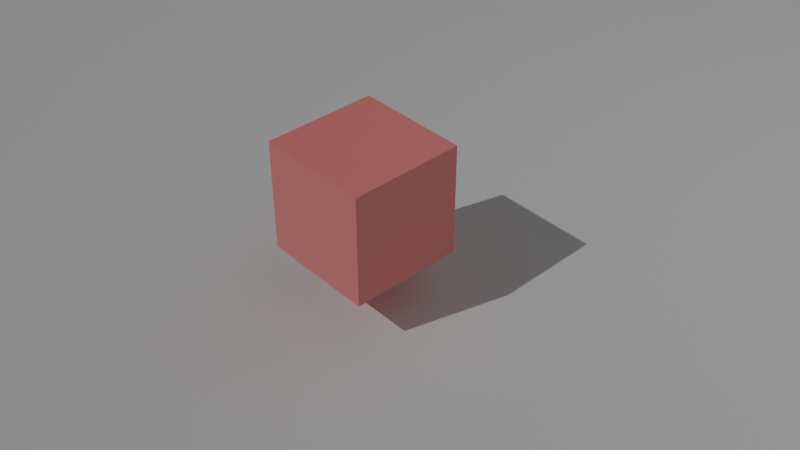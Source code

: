 # Source: 04.blend  (saved by Blender 4.2.66; exported with 4.5.12 LTS)
import bpy
from mathutils import Matrix  # noqa: F401  (used for matrix-valued properties, if any)

bpy.ops.wm.read_factory_settings(use_empty=True)
scene = bpy.context.scene
scene.name = 'Scene'

# ---- collections
col_collection = bpy.data.collections.new('Collection'); scene.collection.children.link(col_collection)

# ---- materials (node trees are filled in below, after node groups)
mat_material = bpy.data.materials.new('Material')
mat_material.alpha_threshold = 0.0
mat_material.use_transparent_shadow = False
mat_material.roughness = 0.5
mat_material.line_color = (0.0, 0.0, 0.0, 1.0)
mat_x = bpy.data.materials.new('材质')
mat_002 = bpy.data.materials.new('材质.002')

# ---- material node trees
mat_material.use_nodes = True; mat_material.node_tree.nodes.clear()
_N = mat_material.node_tree.nodes; _L = mat_material.node_tree.links
n0 = _N.new('ShaderNodeOutputMaterial'); n0.name = 'Material Output'; n0.location = (300, 300)
n1 = _N.new('ShaderNodeBsdfPrincipled'); n1.name = 'Principled BSDF'; n1.location = (10, 300)
n1.inputs[0].default_value = (1.0, 0.294, 0.294, 1.0)
n1.inputs[3].default_value = 1.45
_L.new(n1.outputs[0], n0.inputs[0])
n0.is_active_output = True
mat_x.use_nodes = True; mat_x.node_tree.nodes.clear()
_N = mat_x.node_tree.nodes; _L = mat_x.node_tree.links
n0 = _N.new('ShaderNodeBsdfPrincipled'); n0.name = '原理化 BSDF'; n0.location = (10, 300)
n0.inputs[0].default_value = (0.0973, 0.2988, 1.0, 1.0)
n1 = _N.new('ShaderNodeOutputMaterial'); n1.name = '材质输出'; n1.location = (300, 300)
_L.new(n0.outputs[0], n1.inputs[0])
n1.is_active_output = True
mat_002.use_nodes = True; mat_002.node_tree.nodes.clear()
_N = mat_002.node_tree.nodes; _L = mat_002.node_tree.links
n0 = _N.new('ShaderNodeBsdfPrincipled'); n0.name = '原理化 BSDF'; n0.location = (10, 300)
n0.inputs[0].default_value = (1.0, 0.8778, 0.4907, 1.0)
n1 = _N.new('ShaderNodeOutputMaterial'); n1.name = '材质输出'; n1.location = (300, 300)
_L.new(n0.outputs[0], n1.inputs[0])
n1.is_active_output = True

# ---- world
world_world = bpy.data.worlds.new('World'); scene.world = world_world
world_world.use_nodes = True; world_world.node_tree.nodes.clear()
_N = world_world.node_tree.nodes; _L = world_world.node_tree.links
n0 = _N.new('ShaderNodeOutputWorld'); n0.name = 'World Output'; n0.location = (300, 300)
n1 = _N.new('ShaderNodeBackground'); n1.name = 'Background'; n1.location = (10, 300)
n1.inputs[0].default_value = (0.05088, 0.05088, 0.05088, 1.0)
_L.new(n1.outputs[0], n0.inputs[0])
n0.is_active_output = True
world_world.color = (0.05088, 0.05088, 0.05088)
world_world.sun_shadow_jitter_overblur = 0.0

# ---- cameras
cam_camera = bpy.data.cameras.new('Camera')
cam_camera.clip_end = 100.0
cam_camera.ortho_scale = 7.314

# ---- lights
light_light = bpy.data.lights.new('Light', 'POINT')
light_light.energy = 1000.0
light_light.shadow_soft_size = 10.0
light_x = bpy.data.lights.new('日光', 'SUN')
light_x.energy = 1.0

# ---- meshes
me_cube = bpy.data.meshes.new('Cube')
me_cube.from_pydata([(1.0, 1.0, 1.0), (1.0, 1.0, -1.0), (1.0, -1.0, 1.0), (1.0, -1.0, -1.0), (-1.0, 1.0, 1.0), (-1.0, 1.0, -1.0), (-1.0, -1.0, 1.0), (-1.0, -1.0, -1.0)], [], [(0, 4, 6, 2), (3, 2, 6, 7), (7, 6, 4, 5), (5, 1, 3, 7), (1, 0, 2, 3), (5, 4, 0, 1)])
_uv = me_cube.uv_layers.new(name='UVMap')
_uv.uv.foreach_set('vector', [0.625, 0.5, 0.875, 0.5, 0.875, 0.75, 0.625, 0.75, 0.375, 0.75, 0.625, 0.75, 0.625, 1.0, 0.375, 1.0, 0.375, 0.0, 0.625, 0.0, 0.625, 0.25, 0.375, 0.25, 0.125, 0.5, 0.375, 0.5, 0.375, 0.75, 0.125, 0.75, 0.375, 0.5, 0.625, 0.5, 0.625, 0.75, 0.375, 0.75, 0.375, 0.25, 0.625, 0.25, 0.625, 0.5, 0.375, 0.5])
me_cube.materials.append(mat_material)
me_cube.use_mirror_vertex_groups = False
me_cube.update()
me_x = bpy.data.meshes.new('平面')
me_x.from_pydata([(-1.0, -1.0, 0.0), (1.0, -1.0, 0.0), (-1.0, 1.0, 0.0), (1.0, 1.0, 0.0)], [], [(0, 1, 3, 2)])
_uv = me_x.uv_layers.new(name='UV 贴图')
_uv.uv.foreach_set('vector', [0.0, 0.0, 1.0, 0.0, 1.0, 1.0, 0.0, 1.0])
me_x.update()
me_001 = bpy.data.meshes.new('平面.001')
me_001.from_pydata([(-1.0, -1.0, 0.0), (1.0, -1.0, 0.0), (-1.0, 1.0, 0.0), (1.0, 1.0, 0.0)], [], [(0, 2, 3, 1)])
_uv = me_001.uv_layers.new(name='UV 贴图')
_uv.uv.foreach_set('vector', [0.0, 0.0, 0.0, 1.0, 1.0, 1.0, 1.0, 0.0])
me_001.update()
me_x_1 = bpy.data.meshes.new('锥体')
me_x_1.from_pydata([(0.0, 1.0, -0.02043), (0.1951, 0.9808, -0.02043), (0.3827, 0.9239, -0.02043), (0.5556, 0.8315, -0.02043), (0.7071, 0.7071, -0.02043), (0.8315, 0.5556, -0.02043), (0.9239, 0.3827, -0.02043), (0.9808, 0.1951, -0.02043), (1.0, 0.0, -0.02043), (0.9808, -0.1951, -0.02043), (0.9239, -0.3827, -0.02043), (0.8315, -0.5556, -0.02043), (0.7071, -0.7071, -0.02043), (0.5556, -0.8315, -0.02043), (0.3827, -0.9239, -0.02043), (0.1951, -0.9808, -0.02043), (0.0, -1.0, -0.02043), (-0.1951, -0.9808, -0.02043), (-0.3827, -0.9239, -0.02043), (-0.5556, -0.8315, -0.02043), (-0.7071, -0.7071, -0.02043), (-0.8315, -0.5556, -0.02043), (-0.9239, -0.3827, -0.02043), (-0.9808, -0.1951, -0.02043), (-1.0, 0.0, -0.02043), (-0.9808, 0.1951, -0.02043), (-0.9239, 0.3827, -0.02043), (-0.8315, 0.5556, -0.02043), (-0.7071, 0.7071, -0.02043), (-0.5556, 0.8315, -0.02043), (-0.3827, 0.9239, -0.02043), (-0.1951, 0.9808, -0.02043), (0.0, 0.0, 1.98)], [], [(0, 32, 1), (1, 32, 2), (2, 32, 3), (3, 32, 4), (4, 32, 5), (5, 32, 6), (6, 32, 7), (7, 32, 8), (8, 32, 9), (9, 32, 10), (10, 32, 11), (11, 32, 12), (12, 32, 13), (13, 32, 14), (14, 32, 15), (15, 32, 16), (16, 32, 17), (17, 32, 18), (18, 32, 19), (19, 32, 20), (20, 32, 21), (21, 32, 22), (22, 32, 23), (23, 32, 24), (24, 32, 25), (25, 32, 26), (26, 32, 27), (27, 32, 28), (28, 32, 29), (29, 32, 30), (0, 1, 2, 3, 4, 5, 6, 7, 8, 9, 10, 11, 12, 13, 14, 15, 16, 17, 18, 19, 20, 21, 22, 23, 24, 25, 26, 27, 28, 29, 30, 31), (30, 32, 31), (31, 32, 0)])
_uv = me_x_1.uv_layers.new(name='UV 贴图')
_uv.uv.foreach_set('vector', [0.25, 0.49, 0.25, 0.25, 0.2968, 0.4854, 0.2968, 0.4854, 0.25, 0.25, 0.3418, 0.4717, 0.3418, 0.4717, 0.25, 0.25, 0.3833, 0.4496, 0.3833, 0.4496, 0.25, 0.25, 0.4197, 0.4197, 0.4197, 0.4197, 0.25, 0.25, 0.4496, 0.3833, 0.4496, 0.3833, 0.25, 0.25, 0.4717, 0.3418, 0.4717, 0.3418, 0.25, 0.25, 0.4854, 0.2968, 0.4854, 0.2968, 0.25, 0.25, 0.49, 0.25, 0.49, 0.25, 0.25, 0.25, 0.4854, 0.2032, 0.4854, 0.2032, 0.25, 0.25, 0.4717, 0.1582, 0.4717, 0.1582, 0.25, 0.25, 0.4496, 0.1167, 0.4496, 0.1167, 0.25, 0.25, 0.4197, 0.08029, 0.4197, 0.08029, 0.25, 0.25, 0.3833, 0.05045, 0.3833, 0.05045, 0.25, 0.25, 0.3418, 0.02827, 0.3418, 0.02827, 0.25, 0.25, 0.2968, 0.01461, 0.2968, 0.01461, 0.25, 0.25, 0.25, 0.01, 0.25, 0.01, 0.25, 0.25, 0.2032, 0.01461, 0.2032, 0.01461, 0.25, 0.25, 0.1582, 0.02827, 0.1582, 0.02827, 0.25, 0.25, 0.1167, 0.05045, 0.1167, 0.05045, 0.25, 0.25, 0.08029, 0.08029, 0.08029, 0.08029, 0.25, 0.25, 0.05045, 0.1167, 0.05045, 0.1167, 0.25, 0.25, 0.02827, 0.1582, 0.02827, 0.1582, 0.25, 0.25, 0.01461, 0.2032, 0.01461, 0.2032, 0.25, 0.25, 0.01, 0.25, 0.01, 0.25, 0.25, 0.25, 0.01461, 0.2968, 0.01461, 0.2968, 0.25, 0.25, 0.02827, 0.3418, 0.02827, 0.3418, 0.25, 0.25, 0.05045, 0.3833, 0.05045, 0.3833, 0.25, 0.25, 0.08029, 0.4197, 0.08029, 0.4197, 0.25, 0.25, 0.1167, 0.4496, 0.1167, 0.4496, 0.25, 0.25, 0.1582, 0.4717, 0.75, 0.49, 0.7968, 0.4854, 0.8418, 0.4717, 0.8833, 0.4496, 0.9197, 0.4197, 0.9496, 0.3833, 0.9717, 0.3418, 0.9854, 0.2968, 0.99, 0.25, 0.9854, 0.2032, 0.9717, 0.1582, 0.9496, 0.1167, 0.9197, 0.08029, 0.8833, 0.05045, 0.8418, 0.02827, 0.7968, 0.01461, 0.75, 0.01, 0.7032, 0.01461, 0.6582, 0.02827, 0.6167, 0.05045, 0.5803, 0.08029, 0.5504, 0.1167, 0.5283, 0.1582, 0.5146, 0.2032, 0.51, 0.25, 0.5146, 0.2968, 0.5283, 0.3418, 0.5504, 0.3833, 0.5803, 0.4197, 0.6167, 0.4496, 0.6582, 0.4717, 0.7032, 0.4854, 0.1582, 0.4717, 0.25, 0.25, 0.2032, 0.4854, 0.2032, 0.4854, 0.25, 0.25, 0.25, 0.49])
me_x_1.materials.append(mat_x)
me_x_1.update()
me_002 = bpy.data.meshes.new('平面.002')
me_002.from_pydata([(-1.0, -1.0, 0.0), (1.0, -1.0, 0.0), (-1.0, 1.0, 0.0), (1.0, 1.0, 0.0)], [], [(0, 2, 3, 1)])
_uv = me_002.uv_layers.new(name='UV 贴图')
_uv.uv.foreach_set('vector', [0.0, 0.0, 0.0, 1.0, 1.0, 1.0, 1.0, 0.0])
me_002.update()
me_003 = bpy.data.meshes.new('平面.003')
me_003.from_pydata([(-1.0, -1.0, 0.0), (1.0, -1.0, 0.0), (-1.0, 1.0, 0.0), (1.0, 1.0, 0.0)], [], [(0, 2, 3, 1)])
_uv = me_003.uv_layers.new(name='UV 贴图')
_uv.uv.foreach_set('vector', [0.0, 0.0, 0.0, 1.0, 1.0, 1.0, 1.0, 0.0])
me_003.update()
me_x_2 = bpy.data.meshes.new('棱角球')
me_x_2.from_pydata([(0.0, 0.0, -1.0), (0.7236, -0.5257, -0.4472), (-0.2764, -0.8506, -0.4472), (-0.8944, 0.0, -0.4472), (-0.2764, 0.8506, -0.4472), (0.7236, 0.5257, -0.4472), (0.2764, -0.8506, 0.4472), (-0.7236, -0.5257, 0.4472), (-0.7236, 0.5257, 0.4472), (0.2764, 0.8506, 0.4472), (0.8944, 0.0, 0.4472), (0.0, 0.0, 1.0), (-0.1625, -0.5, -0.8507), (0.4253, -0.309, -0.8507), (0.2629, -0.809, -0.5257), (0.8506, 0.0, -0.5257), (0.4253, 0.309, -0.8507), (-0.5257, 0.0, -0.8507), (-0.6882, -0.5, -0.5257), (-0.1625, 0.5, -0.8507), (-0.6882, 0.5, -0.5257), (0.2629, 0.809, -0.5257), (0.9511, -0.309, 0.0), (0.9511, 0.309, 0.0), (0.0, -1.0, 0.0), (0.5878, -0.809, 0.0), (-0.9511, -0.309, 0.0), (-0.5878, -0.809, 0.0), (-0.5878, 0.809, 0.0), (-0.9511, 0.309, 0.0), (0.5878, 0.809, 0.0), (0.0, 1.0, 0.0), (0.6882, -0.5, 0.5257), (-0.2629, -0.809, 0.5257), (-0.8506, 0.0, 0.5257), (-0.2629, 0.809, 0.5257), (0.6882, 0.5, 0.5257), (0.1625, -0.5, 0.8507), (0.5257, 0.0, 0.8507), (-0.4253, -0.309, 0.8507), (-0.4253, 0.309, 0.8507), (0.1625, 0.5, 0.8507)], [], [(0, 13, 12), (1, 13, 15), (0, 12, 17), (0, 17, 19), (0, 19, 16), (1, 15, 22), (2, 14, 24), (3, 18, 26), (4, 20, 28), (5, 21, 30), (1, 22, 25), (2, 24, 27), (3, 26, 29), (4, 28, 31), (5, 30, 23), (6, 32, 37), (7, 33, 39), (8, 34, 40), (9, 35, 41), (10, 36, 38), (38, 41, 11), (38, 36, 41), (36, 9, 41), (41, 40, 11), (41, 35, 40), (35, 8, 40), (40, 39, 11), (40, 34, 39), (34, 7, 39), (39, 37, 11), (39, 33, 37), (33, 6, 37), (37, 38, 11), (37, 32, 38), (32, 10, 38), (23, 36, 10), (23, 30, 36), (30, 9, 36), (31, 35, 9), (31, 28, 35), (28, 8, 35), (29, 34, 8), (29, 26, 34), (26, 7, 34), (27, 33, 7), (27, 24, 33), (24, 6, 33), (25, 32, 6), (25, 22, 32), (22, 10, 32), (30, 31, 9), (30, 21, 31), (21, 4, 31), (28, 29, 8), (28, 20, 29), (20, 3, 29), (26, 27, 7), (26, 18, 27), (18, 2, 27), (24, 25, 6), (24, 14, 25), (14, 1, 25), (22, 23, 10), (22, 15, 23), (15, 5, 23), (16, 21, 5), (16, 19, 21), (19, 4, 21), (19, 20, 4), (19, 17, 20), (17, 3, 20), (17, 18, 3), (17, 12, 18), (12, 2, 18), (15, 16, 5), (15, 13, 16), (13, 0, 16), (12, 14, 2), (12, 13, 14), (13, 1, 14)])
_uv = me_x_2.uv_layers.new(name='UV 贴图')
_uv.uv.foreach_set('vector', [0.1818, 0.0, 0.2273, 0.07873, 0.1364, 0.07873, 0.2727, 0.1575, 0.3182, 0.07873, 0.3636, 0.1575, 0.9091, 0.0, 0.9545, 0.07873, 0.8636, 0.07873, 0.7273, 0.0, 0.7727, 0.07873, 0.6818, 0.07873, 0.5455, 0.0, 0.5909, 0.07873, 0.5, 0.07873, 0.2727, 0.1575, 0.3636, 0.1575, 0.3182, 0.2362, 0.09091, 0.1575, 0.1818, 0.1575, 0.1364, 0.2362, 0.8182, 0.1575, 0.9091, 0.1575, 0.8636, 0.2362, 0.6364, 0.1575, 0.7273, 0.1575, 0.6818, 0.2362, 0.4545, 0.1575, 0.5455, 0.1575, 0.5, 0.2362, 0.2727, 0.1575, 0.3182, 0.2362, 0.2273, 0.2362, 0.09091, 0.1575, 0.1364, 0.2362, 0.04546, 0.2362, 0.8182, 0.1575, 0.8636, 0.2362, 0.7727, 0.2362, 0.6364, 0.1575, 0.6818, 0.2362, 0.5909, 0.2362, 0.4545, 0.1575, 0.5, 0.2362, 0.4091, 0.2362, 0.1818, 0.3149, 0.2727, 0.3149, 0.2273, 0.3937, 0.0, 0.3149, 0.09091, 0.3149, 0.04546, 0.3937, 0.7273, 0.3149, 0.8182, 0.3149, 0.7727, 0.3937, 0.5455, 0.3149, 0.6364, 0.3149, 0.5909, 0.3937, 0.3636, 0.3149, 0.4545, 0.3149, 0.4091, 0.3937, 0.4091, 0.3937, 0.5, 0.3937, 0.4545, 0.4724, 0.4091, 0.3937, 0.4545, 0.3149, 0.5, 0.3937, 0.4545, 0.3149, 0.5455, 0.3149, 0.5, 0.3937, 0.5909, 0.3937, 0.6818, 0.3937, 0.6364, 0.4724, 0.5909, 0.3937, 0.6364, 0.3149, 0.6818, 0.3937, 0.6364, 0.3149, 0.7273, 0.3149, 0.6818, 0.3937, 0.7727, 0.3937, 0.8636, 0.3937, 0.8182, 0.4724, 0.7727, 0.3937, 0.8182, 0.3149, 0.8636, 0.3937, 0.8182, 0.3149, 0.9091, 0.3149, 0.8636, 0.3937, 0.04546, 0.3937, 0.1364, 0.3937, 0.09091, 0.4724, 0.04546, 0.3937, 0.09091, 0.3149, 0.1364, 0.3937, 0.09091, 0.3149, 0.1818, 0.3149, 0.1364, 0.3937, 0.2273, 0.3937, 0.3182, 0.3937, 0.2727, 0.4724, 0.2273, 0.3937, 0.2727, 0.3149, 0.3182, 0.3937, 0.2727, 0.3149, 0.3636, 0.3149, 0.3182, 0.3937, 0.4091, 0.2362, 0.4545, 0.3149, 0.3636, 0.3149, 0.4091, 0.2362, 0.5, 0.2362, 0.4545, 0.3149, 0.5, 0.2362, 0.5455, 0.3149, 0.4545, 0.3149, 0.5909, 0.2362, 0.6364, 0.3149, 0.5455, 0.3149, 0.5909, 0.2362, 0.6818, 0.2362, 0.6364, 0.3149, 0.6818, 0.2362, 0.7273, 0.3149, 0.6364, 0.3149, 0.7727, 0.2362, 0.8182, 0.3149, 0.7273, 0.3149, 0.7727, 0.2362, 0.8636, 0.2362, 0.8182, 0.3149, 0.8636, 0.2362, 0.9091, 0.3149, 0.8182, 0.3149, 0.04546, 0.2362, 0.09091, 0.3149, 0.0, 0.3149, 0.04546, 0.2362, 0.1364, 0.2362, 0.09091, 0.3149, 0.1364, 0.2362, 0.1818, 0.3149, 0.09091, 0.3149, 0.2273, 0.2362, 0.2727, 0.3149, 0.1818, 0.3149, 0.2273, 0.2362, 0.3182, 0.2362, 0.2727, 0.3149, 0.3182, 0.2362, 0.3636, 0.3149, 0.2727, 0.3149, 0.5, 0.2362, 0.5909, 0.2362, 0.5455, 0.3149, 0.5, 0.2362, 0.5455, 0.1575, 0.5909, 0.2362, 0.5455, 0.1575, 0.6364, 0.1575, 0.5909, 0.2362, 0.6818, 0.2362, 0.7727, 0.2362, 0.7273, 0.3149, 0.6818, 0.2362, 0.7273, 0.1575, 0.7727, 0.2362, 0.7273, 0.1575, 0.8182, 0.1575, 0.7727, 0.2362, 0.8636, 0.2362, 0.9545, 0.2362, 0.9091, 0.3149, 0.8636, 0.2362, 0.9091, 0.1575, 0.9545, 0.2362, 0.9091, 0.1575, 1.0, 0.1575, 0.9545, 0.2362, 0.1364, 0.2362, 0.2273, 0.2362, 0.1818, 0.3149, 0.1364, 0.2362, 0.1818, 0.1575, 0.2273, 0.2362, 0.1818, 0.1575, 0.2727, 0.1575, 0.2273, 0.2362, 0.3182, 0.2362, 0.4091, 0.2362, 0.3636, 0.3149, 0.3182, 0.2362, 0.3636, 0.1575, 0.4091, 0.2362, 0.3636, 0.1575, 0.4545, 0.1575, 0.4091, 0.2362, 0.5, 0.07873, 0.5455, 0.1575, 0.4545, 0.1575, 0.5, 0.07873, 0.5909, 0.07873, 0.5455, 0.1575, 0.5909, 0.07873, 0.6364, 0.1575, 0.5455, 0.1575, 0.6818, 0.07873, 0.7273, 0.1575, 0.6364, 0.1575, 0.6818, 0.07873, 0.7727, 0.07873, 0.7273, 0.1575, 0.7727, 0.07873, 0.8182, 0.1575, 0.7273, 0.1575, 0.8636, 0.07873, 0.9091, 0.1575, 0.8182, 0.1575, 0.8636, 0.07873, 0.9545, 0.07873, 0.9091, 0.1575, 0.9545, 0.07873, 1.0, 0.1575, 0.9091, 0.1575, 0.3636, 0.1575, 0.4091, 0.07873, 0.4545, 0.1575, 0.3636, 0.1575, 0.3182, 0.07873, 0.4091, 0.07873, 0.3182, 0.07873, 0.3636, 0.0, 0.4091, 0.07873, 0.1364, 0.07873, 0.1818, 0.1575, 0.09091, 0.1575, 0.1364, 0.07873, 0.2273, 0.07873, 0.1818, 0.1575, 0.2273, 0.07873, 0.2727, 0.1575, 0.1818, 0.1575])
me_x_2.materials.append(mat_002)
me_x_2.update()

# ---- objects
ob_cube = bpy.data.objects.new('Cube', me_cube)
ob_light = bpy.data.objects.new('Light', light_light)
ob_camera = bpy.data.objects.new('Camera', cam_camera)
ob_x = bpy.data.objects.new('平面', me_x)
ob_001 = bpy.data.objects.new('平面.001', me_001)
ob_x_1 = bpy.data.objects.new('锥体', me_x_1)
ob_002 = bpy.data.objects.new('平面.002', me_002)
ob_003 = bpy.data.objects.new('平面.003', me_003)
ob_x_2 = bpy.data.objects.new('棱角球', me_x_2)
ob_x_3 = bpy.data.objects.new('空物体', None)
ob_x_4 = bpy.data.objects.new('日光', light_x)

# ---- transforms, parenting, visibility, modifiers, constraints
ob_cube.location = (0.0, 0.0, 1.134)
ob_cube.scale = (0.6255, 0.6255, 0.6255)
ob_cube.lock_rotations_4d = False
ob_cube.empty_display_type = 'ARROWS'
ob_cube.lineart.crease_threshold = 0.0
ob_light.location = (5.06, 4.959, 9.848)
ob_light.rotation_euler = (0.6503, 0.05522, 1.866)
ob_light.lock_rotations_4d = False
ob_light.empty_display_type = 'ARROWS'
ob_light.color = (0.0, 0.0, 0.0, 0.0)
ob_light.lineart.crease_threshold = 0.0
ob_camera.location = (6.68, -5.662, 7.404)
ob_camera.rotation_euler = (0.9246, -3.144e-07, 0.8278)
ob_camera.lock_rotations_4d = False
ob_camera.empty_display_type = 'ARROWS'
ob_camera.color = (0.0, 0.0, 0.0, 0.0)
ob_camera.display_type = 'WIRE'
ob_camera.lineart.crease_threshold = 0.0
ob_x.location = (0.0, 0.0, 0.0)
ob_x.scale = (-17.12, -17.12, -17.12)
_m = ob_x.modifiers.new('Subdivision', 'SUBSURF')
_m.levels = 0
ob_001.parent = ob_x_3
ob_001.matrix_parent_inverse = Matrix(((0.158, -0.0, 0.0, -0.0), (-0.0, 0.158, -0.0, 0.0), (0.0, -0.0, 0.158, -0.0), (-0.0, 0.0, -0.0, 1.0)))
ob_001.location = (-5.38, 0.0, 0.1299)
ob_001.scale = (-2.875, -17.12, -17.12)
_m = ob_001.modifiers.new('粒子系统', 'PARTICLE_SYSTEM')
ob_x_1.location = (14.99, 0.0, 1.944)
ob_002.parent = ob_x_3
ob_002.matrix_parent_inverse = Matrix(((0.158, -0.0, 0.0, -0.0), (-0.0, 0.158, -0.0, 0.0), (0.0, -0.0, 0.158, -0.0), (-0.0, 0.0, -0.0, 1.0)))
ob_002.location = (4.065, 0.0, 0.1299)
ob_002.scale = (-2.875, -17.12, -17.12)
_m = ob_002.modifiers.new('粒子系统', 'PARTICLE_SYSTEM')
ob_003.location = (0.0, 0.648, 1.256)
ob_003.rotation_euler = (1.571, -0.0, 0.0)
ob_003.scale = (0.577, 0.2496, 1.0)
_m = ob_003.modifiers.new('粒子系统', 'PARTICLE_SYSTEM')
ob_x_2.location = (20.08, 0.0, 0.0)
ob_x_3.location = (0.0, -9.927, -0.1421)
ob_x_3.scale = (6.331, 6.331, 6.331)
ob_x_4.location = (0.0, 0.0, 18.03)
ob_x_4.rotation_euler = (0.7419, -0.1855, -0.07231)

# ---- collection membership
col_collection.objects.link(ob_cube)
col_collection.objects.link(ob_light)
col_collection.objects.link(ob_camera)
col_collection.objects.link(ob_x)
col_collection.objects.link(ob_001)
col_collection.objects.link(ob_x_1)
col_collection.objects.link(ob_002)
col_collection.objects.link(ob_003)
col_collection.objects.link(ob_x_2)
col_collection.objects.link(ob_x_3)
col_collection.objects.link(ob_x_4)

# ---- scene / render settings (as saved in the file)
scene.camera = ob_camera
scene.frame_start = 1; scene.frame_end = 100; scene.frame_set(1)
scene.render.engine = 'BLENDER_EEVEE_NEXT'
scene.render.image_settings.file_format = 'FFMPEG'
scene.render.image_settings.color_mode = 'RGB'
scene.render.fps = 30
bpy.context.view_layer.update()
